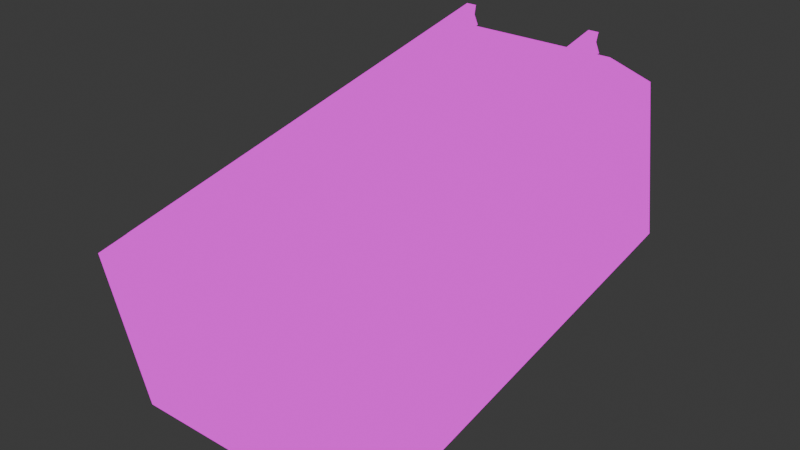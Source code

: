 # Source: track_incline.blend  (saved by Blender 4.2.66; exported with 4.5.12 LTS)
import bpy
from mathutils import Matrix  # noqa: F401  (used for matrix-valued properties, if any)

bpy.ops.wm.read_factory_settings(use_empty=True)
scene = bpy.context.scene
scene.name = 'Scene'

# ---- collections
col_collection = bpy.data.collections.new('Collection'); scene.collection.children.link(col_collection)

# ---- images (referenced by path relative to the original .blend; pixels are not part of the script)
import os
ASSET_DIR = os.environ.get("B2B_ASSET_DIR", "")  # directory of the original .blend (textures are referenced by path, not embedded)
HERE = os.path.dirname(os.path.abspath(__file__))  # packed textures are extracted next to this script under _unpacked/

def load_image(name, relpath, width, height, colorspace="sRGB"):
    """Load a texture the original file referenced (path relative to the .blend, or extracted next to this script)."""
    p = next((c for c in (os.path.join(HERE, relpath), os.path.join(ASSET_DIR, relpath)) if relpath and os.path.exists(c)), "")
    if p:
        img = bpy.data.images.load(p, check_existing=True)
        img.name = name
    else:  # same state as the original file: an image datablock whose file is absent (Cycles renders it pink)
        img = bpy.data.images.new(name, width, height)
        img.source = "FILE"
        img.filepath = "//" + (relpath or name)
    img.colorspace_settings.name = colorspace
    return img
img_trains_png = load_image('trains.png', 'trains.png', 1024, 1024, 'sRGB')

# ---- materials (node trees are filled in below, after node groups)
mat_track = bpy.data.materials.new('track')
mat_track.alpha_threshold = 0.0
mat_track.roughness = 0.5
mat_track.line_color = (0.0, 0.0, 0.0, 1.0)

# ---- material node trees
mat_track.use_nodes = True; mat_track.node_tree.nodes.clear()
_N = mat_track.node_tree.nodes; _L = mat_track.node_tree.links
n0 = _N.new('ShaderNodeOutputMaterial'); n0.name = 'Material Output'; n0.location = (300, 300)
n1 = _N.new('ShaderNodeEmission'); n1.name = 'Emission'; n1.location = (10, 300)
n2 = _N.new('ShaderNodeTexImage'); n2.name = 'Image Texture'; n2.location = (-280, 280)
n2.image = img_trains_png
n2.interpolation = 'Closest'
_L.new(n1.outputs[0], n0.inputs[0])
_L.new(n2.outputs[0], n1.inputs[0])
n0.is_active_output = True

# ---- world
world_world = bpy.data.worlds.new('World'); scene.world = world_world
world_world.use_nodes = True; world_world.node_tree.nodes.clear()
_N = world_world.node_tree.nodes; _L = world_world.node_tree.links
n0 = _N.new('ShaderNodeOutputWorld'); n0.name = 'World Output'; n0.location = (300, 300)
n1 = _N.new('ShaderNodeBackground'); n1.name = 'Background'; n1.location = (10, 300)
n1.inputs[0].default_value = (0.05088, 0.05088, 0.05088, 1.0)
_L.new(n1.outputs[0], n0.inputs[0])
n0.is_active_output = True
world_world.color = (0.05088, 0.05088, 0.05088)
world_world.sun_shadow_jitter_overblur = 0.0

# ---- meshes
me_cube_003 = bpy.data.meshes.new('Cube.003')
me_cube_003.from_pydata([(0.7445, 2.55, 0.05879), (0.7445, 2.55, 0.05879), (0.7445, 2.55, 0.05879), (0.7445, 2.55, 0.3088), (0.7445, 2.55, 0.3088), (0.7445, 2.55, 0.3088), (0.7445, -2.55, 0.05879), (0.7445, -2.55, 0.05879), (0.7445, -2.55, 0.05879), (0.7445, -2.55, 0.3088), (0.7445, -2.55, 0.3088), (0.7445, -2.55, 0.3088), (0.8695, 2.55, 0.05879), (0.8695, 2.55, 0.05879), (0.8695, 2.55, 0.05879), (0.8695, 2.55, 0.3088), (0.8695, 2.55, 0.3088), (0.8695, 2.55, 0.3088), (0.8695, -2.55, 0.05879), (0.8695, -2.55, 0.05879), (0.8695, -2.55, 0.05879), (0.8695, -2.55, 0.3088), (0.8695, -2.55, 0.3088), (0.8695, -2.55, 0.3088), (0.8366, 2.55, 0.1838), (0.8366, 2.55, 0.1838), (0.8366, 2.55, 0.1838), (0.8366, -2.55, 0.1838), (0.8366, -2.55, 0.1838), (0.8366, -2.55, 0.1838), (0.7775, -2.55, 0.1838), (0.7775, -2.55, 0.1838), (0.7775, -2.55, 0.1838), (0.7775, 2.55, 0.1838), (0.7775, 2.55, 0.1838), (0.7775, 2.55, 0.1838), (-1.0, -0.125, 0.0), (-1.0, -0.125, 0.0), (-1.0, -0.125, 0.0625), (-1.0, -0.125, 0.0625), (-1.0, -0.125, 0.0625), (-1.0, 0.125, 0.0), (-1.0, 0.125, 0.0), (-1.0, 0.125, 0.0625), (-1.0, 0.125, 0.0625), (-1.0, 0.125, 0.0625), (1.0, -0.125, 0.0), (1.0, -0.125, 0.0), (1.0, -0.125, 0.0625), (1.0, -0.125, 0.0625), (1.0, -0.125, 0.0625), (1.0, 0.125, 0.0), (1.0, 0.125, 0.0), (1.0, 0.125, 0.0625), (1.0, 0.125, 0.0625), (1.0, 0.125, 0.0625), (0.6871, 0.03162, 0.05942), (0.7701, 0.03162, 0.1528), (0.6871, 0.09412, 0.05942), (0.7701, 0.09412, 0.1528), (0.6871, -0.09248, 0.05942), (0.7701, -0.09248, 0.1528), (0.6871, -0.02998, 0.05942), (0.7701, -0.02998, 0.1528), (0.9353, -0.02998, 0.05942), (0.8522, -0.02998, 0.1528), (0.9353, -0.09248, 0.05942), (0.8522, -0.09248, 0.1528), (0.9353, 0.09412, 0.05942), (0.8522, 0.09412, 0.1528), (0.9353, 0.03162, 0.05942), (0.8522, 0.03162, 0.1528), (-0.9338, 0.03162, 0.05942), (-0.8507, 0.03162, 0.1528), (-0.9338, 0.09412, 0.05942), (-0.8507, 0.09412, 0.1528), (-0.9338, -0.09248, 0.05942), (-0.8507, -0.09248, 0.1528), (-0.9338, -0.02998, 0.05942), (-0.8507, -0.02998, 0.1528), (-0.6855, -0.02998, 0.05942), (-0.7686, -0.02998, 0.1528), (-0.6855, -0.09248, 0.05942), (-0.7686, -0.09248, 0.1528), (-0.6855, 0.09412, 0.05942), (-0.7686, 0.09412, 0.1528), (-0.6855, 0.03162, 0.05942), (-0.7686, 0.03162, 0.1528), (-0.8739, 2.55, 0.05879), (-0.8739, 2.55, 0.05879), (-0.8739, 2.55, 0.05879), (-0.8739, 2.55, 0.3088), (-0.8739, 2.55, 0.3088), (-0.8739, 2.55, 0.3088), (-0.8739, -2.55, 0.05879), (-0.8739, -2.55, 0.05879), (-0.8739, -2.55, 0.05879), (-0.8739, -2.55, 0.3088), (-0.8739, -2.55, 0.3088), (-0.8739, -2.55, 0.3088), (-0.7489, 2.55, 0.05879), (-0.7489, 2.55, 0.05879), (-0.7489, 2.55, 0.05879), (-0.7489, 2.55, 0.3088), (-0.7489, 2.55, 0.3088), (-0.7489, 2.55, 0.3088), (-0.7489, -2.55, 0.05879), (-0.7489, -2.55, 0.05879), (-0.7489, -2.55, 0.05879), (-0.7489, -2.55, 0.3088), (-0.7489, -2.55, 0.3088), (-0.7489, -2.55, 0.3088), (-0.7819, 2.55, 0.1838), (-0.7819, 2.55, 0.1838), (-0.7819, 2.55, 0.1838), (-0.7819, -2.55, 0.1838), (-0.7819, -2.55, 0.1838), (-0.7819, -2.55, 0.1838), (-0.841, -2.55, 0.1838), (-0.841, -2.55, 0.1838), (-0.841, -2.55, 0.1838), (-0.841, 2.55, 0.1838), (-0.841, 2.55, 0.1838), (-0.841, 2.55, 0.1838), (-1.0, 0.8738, 0.0), (-1.0, 0.8738, 0.0), (-1.0, 0.8738, 0.0625), (-1.0, 0.8738, 0.0625), (-1.0, 0.8738, 0.0625), (-1.0, 1.124, 0.0), (-1.0, 1.124, 0.0), (-1.0, 1.124, 0.0625), (-1.0, 1.124, 0.0625), (-1.0, 1.124, 0.0625), (1.0, 0.8738, 0.0), (1.0, 0.8738, 0.0), (1.0, 0.8738, 0.0625), (1.0, 0.8738, 0.0625), (1.0, 0.8738, 0.0625), (1.0, 1.124, 0.0), (1.0, 1.124, 0.0), (1.0, 1.124, 0.0625), (1.0, 1.124, 0.0625), (1.0, 1.124, 0.0625), (0.6871, 1.03, 0.05942), (0.7701, 1.03, 0.1528), (0.6871, 1.093, 0.05942), (0.7701, 1.093, 0.1528), (0.6871, 0.9063, 0.05942), (0.7701, 0.9063, 0.1528), (0.6871, 0.9688, 0.05942), (0.7701, 0.9688, 0.1528), (0.9353, 0.9688, 0.05942), (0.8522, 0.9688, 0.1528), (0.9353, 0.9063, 0.05942), (0.8522, 0.9063, 0.1528), (0.9353, 1.093, 0.05942), (0.8522, 1.093, 0.1528), (0.9353, 1.03, 0.05942), (0.8522, 1.03, 0.1528), (-0.9338, 1.03, 0.05942), (-0.8507, 1.03, 0.1528), (-0.9338, 1.093, 0.05942), (-0.8507, 1.093, 0.1528), (-0.9338, 0.9063, 0.05942), (-0.8507, 0.9063, 0.1528), (-0.9338, 0.9688, 0.05942), (-0.8507, 0.9688, 0.1528), (-0.6855, 0.9688, 0.05942), (-0.7686, 0.9688, 0.1528), (-0.6855, 0.9063, 0.05942), (-0.7686, 0.9063, 0.1528), (-0.6855, 1.093, 0.05942), (-0.7686, 1.093, 0.1528), (-0.6855, 1.03, 0.05942), (-0.7686, 1.03, 0.1528), (-1.0, 1.874, 0.0), (-1.0, 1.874, 0.0), (-1.0, 1.874, 0.0625), (-1.0, 1.874, 0.0625), (-1.0, 1.874, 0.0625), (-1.0, 2.124, 0.0), (-1.0, 2.124, 0.0), (-1.0, 2.124, 0.0625), (-1.0, 2.124, 0.0625), (-1.0, 2.124, 0.0625), (1.0, 1.874, 0.0), (1.0, 1.874, 0.0), (1.0, 1.874, 0.0625), (1.0, 1.874, 0.0625), (1.0, 1.874, 0.0625), (1.0, 2.124, 0.0), (1.0, 2.124, 0.0), (1.0, 2.124, 0.0625), (1.0, 2.124, 0.0625), (1.0, 2.124, 0.0625), (0.6871, 2.03, 0.05942), (0.7701, 2.03, 0.1528), (0.6871, 2.093, 0.05942), (0.7701, 2.093, 0.1528), (0.6871, 1.906, 0.05942), (0.7701, 1.906, 0.1528), (0.6871, 1.969, 0.05942), (0.7701, 1.969, 0.1528), (0.9353, 1.969, 0.05942), (0.8522, 1.969, 0.1528), (0.9353, 1.906, 0.05942), (0.8522, 1.906, 0.1528), (0.9353, 2.093, 0.05942), (0.8522, 2.093, 0.1528), (0.9353, 2.03, 0.05942), (0.8522, 2.03, 0.1528), (-0.9338, 2.03, 0.05942), (-0.8507, 2.03, 0.1528), (-0.9338, 2.093, 0.05942), (-0.8507, 2.093, 0.1528), (-0.9338, 1.906, 0.05942), (-0.8507, 1.906, 0.1528), (-0.9338, 1.969, 0.05942), (-0.8507, 1.969, 0.1528), (-0.6855, 1.969, 0.05942), (-0.7686, 1.969, 0.1528), (-0.6855, 1.906, 0.05942), (-0.7686, 1.906, 0.1528), (-0.6855, 2.093, 0.05942), (-0.7686, 2.093, 0.1528), (-0.6855, 2.03, 0.05942), (-0.7686, 2.03, 0.1528), (-1.0, -1.126, 0.0), (-1.0, -1.126, 0.0), (-1.0, -1.126, 0.0625), (-1.0, -1.126, 0.0625), (-1.0, -1.126, 0.0625), (-1.0, -0.8762, 0.0), (-1.0, -0.8762, 0.0), (-1.0, -0.8762, 0.0625), (-1.0, -0.8762, 0.0625), (-1.0, -0.8762, 0.0625), (1.0, -1.126, 0.0), (1.0, -1.126, 0.0), (1.0, -1.126, 0.0625), (1.0, -1.126, 0.0625), (1.0, -1.126, 0.0625), (1.0, -0.8762, 0.0), (1.0, -0.8762, 0.0), (1.0, -0.8762, 0.0625), (1.0, -0.8762, 0.0625), (1.0, -0.8762, 0.0625), (0.6871, -0.9696, 0.05942), (0.7701, -0.9696, 0.1528), (0.6871, -0.9071, 0.05942), (0.7701, -0.9071, 0.1528), (0.6871, -1.094, 0.05942), (0.7701, -1.094, 0.1528), (0.6871, -1.031, 0.05942), (0.7701, -1.031, 0.1528), (0.9353, -1.031, 0.05942), (0.8522, -1.031, 0.1528), (0.9353, -1.094, 0.05942), (0.8522, -1.094, 0.1528), (0.9353, -0.9071, 0.05942), (0.8522, -0.9071, 0.1528), (0.9353, -0.9696, 0.05942), (0.8522, -0.9696, 0.1528), (-0.9338, -0.9696, 0.05942), (-0.8507, -0.9696, 0.1528), (-0.9338, -0.9071, 0.05942), (-0.8507, -0.9071, 0.1528), (-0.9338, -1.094, 0.05942), (-0.8507, -1.094, 0.1528), (-0.9338, -1.031, 0.05942), (-0.8507, -1.031, 0.1528), (-0.6855, -1.031, 0.05942), (-0.7686, -1.031, 0.1528), (-0.6855, -1.094, 0.05942), (-0.7686, -1.094, 0.1528), (-0.6855, -0.9071, 0.05942), (-0.7686, -0.9071, 0.1528), (-0.6855, -0.9696, 0.05942), (-0.7686, -0.9696, 0.1528), (-1.0, -2.126, 0.0), (-1.0, -2.126, 0.0), (-1.0, -2.126, 0.0625), (-1.0, -2.126, 0.0625), (-1.0, -2.126, 0.0625), (-1.0, -1.876, 0.0), (-1.0, -1.876, 0.0), (-1.0, -1.876, 0.0625), (-1.0, -1.876, 0.0625), (-1.0, -1.876, 0.0625), (1.0, -2.126, 0.0), (1.0, -2.126, 0.0), (1.0, -2.126, 0.0625), (1.0, -2.126, 0.0625), (1.0, -2.126, 0.0625), (1.0, -1.876, 0.0), (1.0, -1.876, 0.0), (1.0, -1.876, 0.0625), (1.0, -1.876, 0.0625), (1.0, -1.876, 0.0625), (0.6871, -1.97, 0.05942), (0.7701, -1.97, 0.1528), (0.6871, -1.907, 0.05942), (0.7701, -1.907, 0.1528), (0.6871, -2.094, 0.05942), (0.7701, -2.094, 0.1528), (0.6871, -2.031, 0.05942), (0.7701, -2.031, 0.1528), (0.9353, -2.031, 0.05942), (0.8522, -2.031, 0.1528), (0.9353, -2.094, 0.05942), (0.8522, -2.094, 0.1528), (0.9353, -1.907, 0.05942), (0.8522, -1.907, 0.1528), (0.9353, -1.97, 0.05942), (0.8522, -1.97, 0.1528), (-0.9338, -1.97, 0.05942), (-0.8507, -1.97, 0.1528), (-0.9338, -1.907, 0.05942), (-0.8507, -1.907, 0.1528), (-0.9338, -2.094, 0.05942), (-0.8507, -2.094, 0.1528), (-0.9338, -2.031, 0.05942), (-0.8507, -2.031, 0.1528), (-0.6855, -2.031, 0.05942), (-0.7686, -2.031, 0.1528), (-0.6855, -2.094, 0.05942), (-0.7686, -2.094, 0.1528), (-0.6855, -1.907, 0.05942), (-0.7686, -1.907, 0.1528), (-0.6855, -1.97, 0.05942), (-0.7686, -1.97, 0.1528), (-1.485, 2.557, -2.149), (-1.0, 2.558, 0.03425), (-1.485, -2.559, -2.147), (-1.0, -2.558, 0.03669), (1.485, 2.557, -2.149), (1.0, 2.558, 0.03425), (1.485, -2.559, -2.147), (1.0, -2.558, 0.03669), (-1.485, 2.558, -0.1454), (-1.485, -2.559, -0.1429), (1.485, -2.559, -0.1429), (1.485, 2.558, -0.1454)], [], [(17, 26, 29, 23), (3, 33, 24, 15), (67, 66, 64, 65), (27, 18, 6, 30), (4, 16, 22, 10), (31, 8, 2, 34), (25, 14, 20, 28), (33, 0, 12, 24), (45, 42, 37, 40), (109, 115, 118, 97), (53, 51, 41, 43), (50, 47, 52, 55), (38, 36, 46, 48), (39, 49, 54, 44), (59, 58, 56, 57), (63, 62, 60, 61), (71, 70, 68, 69), (83, 82, 80, 81), (75, 74, 72, 73), (79, 78, 76, 77), (87, 86, 84, 85), (99, 120, 123, 93), (101, 89, 95, 107), (105, 114, 117, 111), (91, 121, 112, 103), (21, 27, 30, 9), (115, 106, 94, 118), (92, 104, 110, 98), (119, 96, 90, 122), (113, 102, 108, 116), (121, 88, 100, 112), (133, 130, 125, 128), (141, 139, 129, 131), (138, 135, 140, 143), (126, 124, 134, 136), (127, 137, 142, 132), (147, 146, 144, 145), (151, 150, 148, 149), (155, 154, 152, 153), (159, 158, 156, 157), (163, 162, 160, 161), (167, 166, 164, 165), (171, 170, 168, 169), (175, 174, 172, 173), (185, 182, 177, 180), (193, 191, 181, 183), (190, 187, 192, 195), (178, 176, 186, 188), (179, 189, 194, 184), (199, 198, 196, 197), (203, 202, 200, 201), (207, 206, 204, 205), (211, 210, 208, 209), (215, 214, 212, 213), (219, 218, 216, 217), (223, 222, 220, 221), (227, 226, 224, 225), (237, 234, 229, 232), (245, 243, 233, 235), (242, 239, 244, 247), (230, 228, 238, 240), (231, 241, 246, 236), (251, 250, 248, 249), (255, 254, 252, 253), (259, 258, 256, 257), (263, 262, 260, 261), (267, 266, 264, 265), (271, 270, 268, 269), (275, 274, 272, 273), (279, 278, 276, 277), (289, 286, 281, 284), (297, 295, 285, 287), (294, 291, 296, 299), (303, 302, 300, 301), (13, 1, 7, 19), (282, 280, 290, 292), (307, 306, 304, 305), (311, 310, 308, 309), (315, 314, 312, 313), (319, 318, 316, 317), (323, 322, 320, 321), (327, 326, 324, 325), (331, 330, 328, 329), (11, 32, 35, 5), (283, 293, 298, 288), (340, 333, 335, 341), (341, 335, 339, 342), (342, 339, 337, 343), (343, 337, 333, 340), (339, 335, 333, 337), (336, 343, 340, 332), (338, 342, 343, 336), (334, 341, 342, 338), (332, 340, 341, 334)])
_uv = me_cube_003.uv_layers.new(name='UVMap')
_uv.uv.foreach_set('vector', [0.04657, 0.9209, 0.04657, 0.9209, 0.04657, 0.9209, 0.04657, 0.9209, 0.04657, 0.9209, 0.04657, 0.9209, 0.04657, 0.9209, 0.04657, 0.9209, 0.04208, 0.9235, 0.04208, 0.9235, 0.04208, 0.9235, 0.04208, 0.9235, 0.04657, 0.9209, 0.04657, 0.9209, 0.04657, 0.9209, 0.04657, 0.9209, 0.0764, 0.9218, 0.0764, 0.9218, 0.0764, 0.9218, 0.0764, 0.9218, 0.07702, 0.9206, 0.07702, 0.9206, 0.07702, 0.9206, 0.07702, 0.9206, 0.07702, 0.9206, 0.07702, 0.9206, 0.07702, 0.9206, 0.07702, 0.9206, 0.04657, 0.9209, 0.04657, 0.9209, 0.04657, 0.9209, 0.04657, 0.9209, 0.0918, 0.959, 0.09375, 0.959, 0.09375, 0.9668, 0.0918, 0.9668, 0.04657, 0.9209, 0.04657, 0.9209, 0.04657, 0.9209, 0.04657, 0.9209, 0.03125, 0.959, 0.03125, 0.957, 0.09375, 0.957, 0.09375, 0.959, 0.0332, 0.9668, 0.03125, 0.9668, 0.03125, 0.959, 0.0332, 0.959, 0.09375, 0.9668, 0.09375, 0.9688, 0.03125, 0.9688, 0.03125, 0.9668, 0.09375, 0.9668, 0.03125, 0.9668, 0.03125, 0.959, 0.09375, 0.959, 0.04208, 0.9235, 0.04208, 0.9235, 0.04208, 0.9235, 0.04208, 0.9235, 0.04208, 0.9235, 0.04208, 0.9235, 0.04208, 0.9235, 0.04208, 0.9235, 0.04208, 0.9235, 0.04208, 0.9235, 0.04208, 0.9235, 0.04208, 0.9235, 0.04208, 0.9235, 0.04208, 0.9235, 0.04208, 0.9235, 0.04208, 0.9235, 0.04208, 0.9235, 0.04208, 0.9235, 0.04208, 0.9235, 0.04208, 0.9235, 0.04208, 0.9235, 0.04208, 0.9235, 0.04208, 0.9235, 0.04208, 0.9235, 0.04208, 0.9235, 0.04208, 0.9235, 0.04208, 0.9235, 0.04208, 0.9235, 0.04657, 0.9209, 0.04657, 0.9209, 0.04657, 0.9209, 0.04657, 0.9209, 0.04657, 0.9209, 0.04657, 0.9209, 0.04657, 0.9209, 0.04657, 0.9209, 0.04657, 0.9209, 0.04657, 0.9209, 0.04657, 0.9209, 0.04657, 0.9209, 0.04657, 0.9209, 0.04657, 0.9209, 0.04657, 0.9209, 0.04657, 0.9209, 0.04657, 0.9209, 0.04657, 0.9209, 0.04657, 0.9209, 0.04657, 0.9209, 0.04657, 0.9209, 0.04657, 0.9209, 0.04657, 0.9209, 0.04657, 0.9209, 0.0764, 0.9218, 0.0764, 0.9218, 0.0764, 0.9218, 0.0764, 0.9218, 0.07702, 0.9206, 0.07702, 0.9206, 0.07702, 0.9206, 0.07702, 0.9206, 0.07702, 0.9206, 0.07702, 0.9206, 0.07702, 0.9206, 0.07702, 0.9206, 0.04657, 0.9209, 0.04657, 0.9209, 0.04657, 0.9209, 0.04657, 0.9209, 0.0918, 0.959, 0.09375, 0.959, 0.09375, 0.9668, 0.0918, 0.9668, 0.03125, 0.959, 0.03125, 0.957, 0.09375, 0.957, 0.09375, 0.959, 0.0332, 0.9668, 0.03125, 0.9668, 0.03125, 0.959, 0.0332, 0.959, 0.09375, 0.9668, 0.09375, 0.9688, 0.03125, 0.9688, 0.03125, 0.9668, 0.09375, 0.9668, 0.03125, 0.9668, 0.03125, 0.959, 0.09375, 0.959, 0.04208, 0.9235, 0.04208, 0.9235, 0.04208, 0.9235, 0.04208, 0.9235, 0.04208, 0.9235, 0.04208, 0.9235, 0.04208, 0.9235, 0.04208, 0.9235, 0.04208, 0.9235, 0.04208, 0.9235, 0.04208, 0.9235, 0.04208, 0.9235, 0.04208, 0.9235, 0.04208, 0.9235, 0.04208, 0.9235, 0.04208, 0.9235, 0.04208, 0.9235, 0.04208, 0.9235, 0.04208, 0.9235, 0.04208, 0.9235, 0.04208, 0.9235, 0.04208, 0.9235, 0.04208, 0.9235, 0.04208, 0.9235, 0.04208, 0.9235, 0.04208, 0.9235, 0.04208, 0.9235, 0.04208, 0.9235, 0.04208, 0.9235, 0.04208, 0.9235, 0.04208, 0.9235, 0.04208, 0.9235, 0.0918, 0.959, 0.09375, 0.959, 0.09375, 0.9668, 0.0918, 0.9668, 0.03125, 0.959, 0.03125, 0.957, 0.09375, 0.957, 0.09375, 0.959, 0.0332, 0.9668, 0.03125, 0.9668, 0.03125, 0.959, 0.0332, 0.959, 0.09375, 0.9668, 0.09375, 0.9688, 0.03125, 0.9688, 0.03125, 0.9668, 0.09375, 0.9668, 0.03125, 0.9668, 0.03125, 0.959, 0.09375, 0.959, 0.04208, 0.9235, 0.04208, 0.9235, 0.04208, 0.9235, 0.04208, 0.9235, 0.04208, 0.9235, 0.04208, 0.9235, 0.04208, 0.9235, 0.04208, 0.9235, 0.04208, 0.9235, 0.04208, 0.9235, 0.04208, 0.9235, 0.04208, 0.9235, 0.04208, 0.9235, 0.04208, 0.9235, 0.04208, 0.9235, 0.04208, 0.9235, 0.04208, 0.9235, 0.04208, 0.9235, 0.04208, 0.9235, 0.04208, 0.9235, 0.04208, 0.9235, 0.04208, 0.9235, 0.04208, 0.9235, 0.04208, 0.9235, 0.04208, 0.9235, 0.04208, 0.9235, 0.04208, 0.9235, 0.04208, 0.9235, 0.04208, 0.9235, 0.04208, 0.9235, 0.04208, 0.9235, 0.04208, 0.9235, 0.0918, 0.959, 0.09375, 0.959, 0.09375, 0.9668, 0.0918, 0.9668, 0.03125, 0.959, 0.03125, 0.957, 0.09375, 0.957, 0.09375, 0.959, 0.0332, 0.9668, 0.03125, 0.9668, 0.03125, 0.959, 0.0332, 0.959, 0.09375, 0.9668, 0.09375, 0.9688, 0.03125, 0.9688, 0.03125, 0.9668, 0.09375, 0.9668, 0.03125, 0.9668, 0.03125, 0.959, 0.09375, 0.959, 0.04208, 0.9235, 0.04208, 0.9235, 0.04208, 0.9235, 0.04208, 0.9235, 0.04208, 0.9235, 0.04208, 0.9235, 0.04208, 0.9235, 0.04208, 0.9235, 0.04208, 0.9235, 0.04208, 0.9235, 0.04208, 0.9235, 0.04208, 0.9235, 0.04208, 0.9235, 0.04208, 0.9235, 0.04208, 0.9235, 0.04208, 0.9235, 0.04208, 0.9235, 0.04208, 0.9235, 0.04208, 0.9235, 0.04208, 0.9235, 0.04208, 0.9235, 0.04208, 0.9235, 0.04208, 0.9235, 0.04208, 0.9235, 0.04208, 0.9235, 0.04208, 0.9235, 0.04208, 0.9235, 0.04208, 0.9235, 0.04208, 0.9235, 0.04208, 0.9235, 0.04208, 0.9235, 0.04208, 0.9235, 0.0918, 0.959, 0.09375, 0.959, 0.09375, 0.9668, 0.0918, 0.9668, 0.03125, 0.959, 0.03125, 0.957, 0.09375, 0.957, 0.09375, 0.959, 0.0332, 0.9668, 0.03125, 0.9668, 0.03125, 0.959, 0.0332, 0.959, 0.04208, 0.9235, 0.04208, 0.9235, 0.04208, 0.9235, 0.04208, 0.9235, 0.04657, 0.9209, 0.04657, 0.9209, 0.04657, 0.9209, 0.04657, 0.9209, 0.09375, 0.9668, 0.09375, 0.9688, 0.03125, 0.9688, 0.03125, 0.9668, 0.04208, 0.9235, 0.04208, 0.9235, 0.04208, 0.9235, 0.04208, 0.9235, 0.04208, 0.9235, 0.04208, 0.9235, 0.04208, 0.9235, 0.04208, 0.9235, 0.04208, 0.9235, 0.04208, 0.9235, 0.04208, 0.9235, 0.04208, 0.9235, 0.04208, 0.9235, 0.04208, 0.9235, 0.04208, 0.9235, 0.04208, 0.9235, 0.04208, 0.9235, 0.04208, 0.9235, 0.04208, 0.9235, 0.04208, 0.9235, 0.04208, 0.9235, 0.04208, 0.9235, 0.04208, 0.9235, 0.04208, 0.9235, 0.04208, 0.9235, 0.04208, 0.9235, 0.04208, 0.9235, 0.04208, 0.9235, 0.04657, 0.9209, 0.04657, 0.9209, 0.04657, 0.9209, 0.04657, 0.9209, 0.09375, 0.9668, 0.03125, 0.9668, 0.03125, 0.959, 0.09375, 0.959, 0.2814, 0.8125, 0.2969, 0.8125, 0.2969, 0.9688, 0.2814, 0.9688, 0.3746, 0.8123, 0.3594, 0.8183, 0.2972, 0.8191, 0.282, 0.8125, 0.3748, 0.9688, 0.3594, 0.9688, 0.3594, 0.8125, 0.3748, 0.8125, 0.375, 0.8125, 0.3594, 0.8186, 0.2968, 0.8186, 0.2812, 0.8125, 0.2969, 0.8125, 0.3594, 0.8125, 0.3594, 0.9688, 0.2969, 0.9688, 0.3747, 0.7812, 0.3747, 0.8438, 0.2815, 0.8438, 0.2815, 0.7812, 0.3125, 0.7812, 0.375, 0.7812, 0.375, 0.9688, 0.3125, 0.9688, 0.3742, 0.7812, 0.3745, 0.8436, 0.282, 0.8437, 0.2815, 0.7812, 0.2812, 0.7812, 0.3438, 0.7812, 0.3438, 0.9688, 0.2812, 0.9688])
me_cube_003.materials.append(mat_track)
me_cube_003.update()
me_cube_003.normals_split_custom_set([tuple(v) for v in zip(*[iter([-0.967, -1.13e-08, 0.2549, -0.967, -1.13e-08, 0.2549, -0.967, -1.13e-08, 0.2549, -0.967, -1.13e-08, 0.2549, 0.0, -1.0, -6.476e-07, 0.0, -1.0, -6.476e-07, 0.0, -1.0, -6.476e-07, 0.0, -1.0, -6.476e-07, 0.7471, 0.0, 0.6648, 0.7471, 0.0, 0.6648, 0.7471, 0.0, 0.6648, 0.7471, 0.0, 0.6648, 0.0, 1.0, 6.476e-07, 0.0, 1.0, 6.476e-07, 0.0, 1.0, 6.476e-07, 0.0, 1.0, 6.476e-07, 0.0, 0.0, -1.0, 0.0, 0.0, -1.0, 0.0, 0.0, -1.0, 0.0, 0.0, -1.0, 0.967, 1.13e-08, -0.2549, 0.967, 1.13e-08, -0.2549, 0.967, 1.13e-08, -0.2549, 0.967, 1.13e-08, -0.2549, -0.967, 0.0, -0.2549, -0.967, 0.0, -0.2549, -0.967, 0.0, -0.2549, -0.967, 0.0, -0.2549, 0.0, -1.0, -6.476e-07, 0.0, -1.0, -6.476e-07, 0.0, -1.0, -6.476e-07, 0.0, -1.0, -6.476e-07, -1.0, 0.0, 0.0, -1.0, 0.0, 0.0, -1.0, 0.0, 0.0, -1.0, 0.0, 0.0, 0.0, 1.0, 6.476e-07, 0.0, 1.0, 6.476e-07, 0.0, 1.0, 6.476e-07, 0.0, 1.0, 6.476e-07, 0.0, 1.0, 0.0, 0.0, 1.0, 0.0, 0.0, 1.0, 0.0, 0.0, 1.0, 0.0, 1.0, 0.0, 0.0, 1.0, 0.0, 0.0, 1.0, 0.0, 0.0, 1.0, 0.0, 0.0, 0.0, -1.0, 0.0, 0.0, -1.0, 0.0, 0.0, -1.0, 0.0, 0.0, -1.0, 0.0, 0.0, 0.0, 1.0, 0.0, 0.0, 1.0, 0.0, 0.0, 1.0, 0.0, 0.0, 1.0, -0.7471, 0.0, 0.6648, -0.7471, 0.0, 0.6648, -0.7471, 0.0, 0.6648, -0.7471, 0.0, 0.6648, -0.7471, 0.0, 0.6648, -0.7471, 0.0, 0.6648, -0.7471, 0.0, 0.6648, -0.7471, 0.0, 0.6648, 0.7471, 0.0, 0.6648, 0.7471, 0.0, 0.6648, 0.7471, 0.0, 0.6648, 0.7471, 0.0, 0.6648, 0.7471, 0.0, 0.6648, 0.7471, 0.0, 0.6648, 0.7471, 0.0, 0.6648, 0.7471, 0.0, 0.6648, -0.7471, 0.0, 0.6647, -0.7471, 0.0, 0.6647, -0.7471, 0.0, 0.6647, -0.7471, 0.0, 0.6647, -0.7471, 0.0, 0.6647, -0.7471, 0.0, 0.6647, -0.7471, 0.0, 0.6647, -0.7471, 0.0, 0.6647, 0.7471, 0.0, 0.6648, 0.7471, 0.0, 0.6648, 0.7471, 0.0, 0.6648, 0.7471, 0.0, 0.6648, 0.967, -1.13e-08, 0.2549, 0.967, -1.13e-08, 0.2549, 0.967, -1.13e-08, 0.2549, 0.967, -1.13e-08, 0.2549, 0.0, -2.922e-09, 1.0, 0.0, -2.922e-09, 1.0, 0.0, -2.922e-09, 1.0, 0.0, -2.922e-09, 1.0, -0.967, 1.13e-08, 0.2549, -0.967, 1.13e-08, 0.2549, -0.967, 1.13e-08, 0.2549, -0.967, 1.13e-08, 0.2549, 0.0, -1.0, -6.476e-07, 0.0, -1.0, -6.476e-07, 0.0, -1.0, -6.476e-07, 0.0, -1.0, -6.476e-07, 0.0, 1.0, 6.476e-07, 0.0, 1.0, 6.476e-07, 0.0, 1.0, 6.476e-07, 0.0, 1.0, 6.476e-07, 0.0, 1.0, 6.476e-07, 0.0, 1.0, 6.476e-07, 0.0, 1.0, 6.476e-07, 0.0, 1.0, 6.476e-07, 0.0, 0.0, -1.0, 0.0, 0.0, -1.0, 0.0, 0.0, -1.0, 0.0, 0.0, -1.0, 0.967, 0.0, -0.2549, 0.967, 0.0, -0.2549, 0.967, 0.0, -0.2549, 0.967, 0.0, -0.2549, -0.967, 1.13e-08, -0.2549, -0.967, 1.13e-08, -0.2549, -0.967, 1.13e-08, -0.2549, -0.967, 1.13e-08, -0.2549, 0.0, -1.0, -6.476e-07, 0.0, -1.0, -6.476e-07, 0.0, -1.0, -6.476e-07, 0.0, -1.0, -6.476e-07, -1.0, 0.0, 0.0, -1.0, 0.0, 0.0, -1.0, 0.0, 0.0, -1.0, 0.0, 0.0, 0.0, 1.0, 0.0, 0.0, 1.0, 0.0, 0.0, 1.0, 0.0, 0.0, 1.0, 0.0, 1.0, 0.0, 0.0, 1.0, 0.0, 0.0, 1.0, 0.0, 0.0, 1.0, 0.0, 0.0, 0.0, -1.0, 0.0, 0.0, -1.0, 0.0, 0.0, -1.0, 0.0, 0.0, -1.0, 0.0, 0.0, 0.0, 1.0, 0.0, 0.0, 1.0, 0.0, 0.0, 1.0, 0.0, 0.0, 1.0, -0.7471, 0.0, 0.6648, -0.7471, 0.0, 0.6648, -0.7471, 0.0, 0.6648, -0.7471, 0.0, 0.6648, -0.7471, 0.0, 0.6648, -0.7471, 0.0, 0.6648, -0.7471, 0.0, 0.6648, -0.7471, 0.0, 0.6648, 0.7471, 0.0, 0.6648, 0.7471, 0.0, 0.6648, 0.7471, 0.0, 0.6648, 0.7471, 0.0, 0.6648, 0.7471, 0.0, 0.6648, 0.7471, 0.0, 0.6648, 0.7471, 0.0, 0.6648, 0.7471, 0.0, 0.6648, -0.7471, 0.0, 0.6647, -0.7471, 0.0, 0.6647, -0.7471, 0.0, 0.6647, -0.7471, 0.0, 0.6647, -0.7471, 0.0, 0.6647, -0.7471, 0.0, 0.6647, -0.7471, 0.0, 0.6647, -0.7471, 0.0, 0.6647, 0.7471, 0.0, 0.6648, 0.7471, 0.0, 0.6648, 0.7471, 0.0, 0.6648, 0.7471, 0.0, 0.6648, 0.7471, 0.0, 0.6648, 0.7471, 0.0, 0.6648, 0.7471, 0.0, 0.6648, 0.7471, 0.0, 0.6648, -1.0, 0.0, 0.0, -1.0, 0.0, 0.0, -1.0, 0.0, 0.0, -1.0, 0.0, 0.0, 0.0, 1.0, 0.0, 0.0, 1.0, 0.0, 0.0, 1.0, 0.0, 0.0, 1.0, 0.0, 1.0, 0.0, 0.0, 1.0, 0.0, 0.0, 1.0, 0.0, 0.0, 1.0, 0.0, 0.0, 0.0, -1.0, 0.0, 0.0, -1.0, 0.0, 0.0, -1.0, 0.0, 0.0, -1.0, 0.0, 0.0, 0.0, 1.0, 0.0, 0.0, 1.0, 0.0, 0.0, 1.0, 0.0, 0.0, 1.0, -0.7471, 0.0, 0.6648, -0.7471, 0.0, 0.6648, -0.7471, 0.0, 0.6648, -0.7471, 0.0, 0.6648, -0.7471, 0.0, 0.6647, -0.7471, 0.0, 0.6647, -0.7471, 0.0, 0.6647, -0.7471, 0.0, 0.6647, 0.7471, 0.0, 0.6647, 0.7471, 0.0, 0.6647, 0.7471, 0.0, 0.6647, 0.7471, 0.0, 0.6647, 0.7471, 0.0, 0.6648, 0.7471, 0.0, 0.6648, 0.7471, 0.0, 0.6648, 0.7471, 0.0, 0.6648, -0.7471, 0.0, 0.6647, -0.7471, 0.0, 0.6647, -0.7471, 0.0, 0.6647, -0.7471, 0.0, 0.6647, -0.7471, 0.0, 0.6647, -0.7471, 0.0, 0.6647, -0.7471, 0.0, 0.6647, -0.7471, 0.0, 0.6647, 0.7471, 0.0, 0.6647, 0.7471, 0.0, 0.6647, 0.7471, 0.0, 0.6647, 0.7471, 0.0, 0.6647, 0.7471, 0.0, 0.6648, 0.7471, 0.0, 0.6648, 0.7471, 0.0, 0.6648, 0.7471, 0.0, 0.6648, -1.0, 0.0, 0.0, -1.0, 0.0, 0.0, -1.0, 0.0, 0.0, -1.0, 0.0, 0.0, 0.0, 1.0, 0.0, 0.0, 1.0, 0.0, 0.0, 1.0, 0.0, 0.0, 1.0, 0.0, 1.0, 0.0, 0.0, 1.0, 0.0, 0.0, 1.0, 0.0, 0.0, 1.0, 0.0, 0.0, 0.0, -1.0, 0.0, 0.0, -1.0, 0.0, 0.0, -1.0, 0.0, 0.0, -1.0, 0.0, 0.0, 0.0, 1.0, 0.0, 0.0, 1.0, 0.0, 0.0, 1.0, 0.0, 0.0, 1.0, -0.7471, 0.0, 0.6648, -0.7471, 0.0, 0.6648, -0.7471, 0.0, 0.6648, -0.7471, 0.0, 0.6648, -0.7471, 0.0, 0.6648, -0.7471, 0.0, 0.6648, -0.7471, 0.0, 0.6648, -0.7471, 0.0, 0.6648, 0.7471, 0.0, 0.6648, 0.7471, 0.0, 0.6648, 0.7471, 0.0, 0.6648, 0.7471, 0.0, 0.6648, 0.7471, 0.0, 0.6648, 0.7471, 0.0, 0.6648, 0.7471, 0.0, 0.6648, 0.7471, 0.0, 0.6648, -0.7471, 0.0, 0.6647, -0.7471, 0.0, 0.6647, -0.7471, 0.0, 0.6647, -0.7471, 0.0, 0.6647, -0.7471, 0.0, 0.6647, -0.7471, 0.0, 0.6647, -0.7471, 0.0, 0.6647, -0.7471, 0.0, 0.6647, 0.7471, 0.0, 0.6648, 0.7471, 0.0, 0.6648, 0.7471, 0.0, 0.6648, 0.7471, 0.0, 0.6648, 0.7471, 0.0, 0.6648, 0.7471, 0.0, 0.6648, 0.7471, 0.0, 0.6648, 0.7471, 0.0, 0.6648, -1.0, 0.0, 0.0, -1.0, 0.0, 0.0, -1.0, 0.0, 0.0, -1.0, 0.0, 0.0, 0.0, 1.0, 0.0, 0.0, 1.0, 0.0, 0.0, 1.0, 0.0, 0.0, 1.0, 0.0, 1.0, 0.0, 0.0, 1.0, 0.0, 0.0, 1.0, 0.0, 0.0, 1.0, 0.0, 0.0, -0.7471, 0.0, 0.6647, -0.7471, 0.0, 0.6647, -0.7471, 0.0, 0.6647, -0.7471, 0.0, 0.6647, 0.0, -2.922e-09, 1.0, 0.0, -2.922e-09, 1.0, 0.0, -2.922e-09, 1.0, 0.0, -2.922e-09, 1.0, 0.0, -1.0, 0.0, 0.0, -1.0, 0.0, 0.0, -1.0, 0.0, 0.0, -1.0, 0.0, -0.7471, 0.0, 0.6647, -0.7471, 0.0, 0.6647, -0.7471, 0.0, 0.6647, -0.7471, 0.0, 0.6647, 0.7471, 0.0, 0.6647, 0.7471, 0.0, 0.6647, 0.7471, 0.0, 0.6647, 0.7471, 0.0, 0.6647, 0.7471, 0.0, 0.6647, 0.7471, 0.0, 0.6647, 0.7471, 0.0, 0.6647, 0.7471, 0.0, 0.6647, -0.7471, 0.0, 0.6647, -0.7471, 0.0, 0.6647, -0.7471, 0.0, 0.6647, -0.7471, 0.0, 0.6647, -0.7471, 0.0, 0.6647, -0.7471, 0.0, 0.6647, -0.7471, 0.0, 0.6647, -0.7471, 0.0, 0.6647, 0.7471, 0.0, 0.6647, 0.7471, 0.0, 0.6647, 0.7471, 0.0, 0.6647, 0.7471, 0.0, 0.6647, 0.7471, 0.0, 0.6647, 0.7471, 0.0, 0.6647, 0.7471, 0.0, 0.6647, 0.7471, 0.0, 0.6647, 0.967, 1.13e-08, 0.2549, 0.967, 1.13e-08, 0.2549, 0.967, 1.13e-08, 0.2549, 0.967, 1.13e-08, 0.2549, 0.0, 0.0, 1.0, 0.0, 0.0, 1.0, 0.0, 0.0, 1.0, 0.0, 0.0, 1.0, 0.3475, -0.0004481, -0.9377, 0.3475, -0.0004481, -0.9377, 0.3475, -0.0004481, -0.9377, 0.3475, -0.0004481, -0.9377, 0.0, 1.0, -0.0004779, 0.0, 1.0, -0.0004779, 0.0, 1.0, -0.0004779, 0.0, 1.0, -0.0004779, -0.3475, -0.0004481, -0.9377, -0.3475, -0.0004481, -0.9377, -0.3475, -0.0004481, -0.9377, -0.3475, -0.0004481, -0.9377, 0.0, -1.0, 0.0004776, 0.0, -1.0, 0.0004776, 0.0, -1.0, 0.0004776, 0.0, -1.0, 0.0004776, 0.0, -0.0004779, -1.0, 0.0, -0.0004779, -1.0, 0.0, -0.0004779, -1.0, 0.0, -0.0004779, -1.0, 0.0, -1.0, 0.0004779, 0.0, -1.0, 0.0004779, 0.0, -1.0, 0.0004779, 0.0, -1.0, 0.0004779, -1.0, 2.326e-08, 0.0, -1.0, 2.326e-08, 0.0, -1.0, 2.326e-08, 0.0, -1.0, 2.326e-08, 0.0, 0.0, 1.0, -0.0004778, 0.0, 1.0, -0.0004778, 0.0, 1.0, -0.0004778, 0.0, 1.0, -0.0004778, 1.0, 2.326e-08, 0.0, 1.0, 2.326e-08, 0.0, 1.0, 2.326e-08, 0.0, 1.0, 2.326e-08, 0.0])] * 3)])

# ---- objects
ob_track_incline = bpy.data.objects.new('track_incline', me_cube_003)

# ---- transforms, parenting, visibility, modifiers, constraints
ob_track_incline.location = (0.0, 0.0, 0.0)
ob_track_incline.rotation_mode = 'QUATERNION'
ob_track_incline.rotation_quaternion = (0.9952, 0.09835, 0.0, 0.0)

# ---- collection membership
scene.collection.objects.link(ob_track_incline)

# ---- scene / render settings (as saved in the file)
scene.frame_start = 1; scene.frame_end = 250; scene.frame_set(1)
scene.render.engine = 'BLENDER_EEVEE_NEXT'
bpy.context.view_layer.update()

# ---- added for rendering (the .blend has no active camera): camera
cam_auto = bpy.data.cameras.new('AutoCamera')
cam_auto.lens = 50.0
cam_auto.sensor_width = 36.0
cam_auto.clip_end = 1000.0
ob_auto_camera = bpy.data.objects.new('AutoCamera', cam_auto)
scene.collection.objects.link(ob_auto_camera)
ob_auto_camera.location = (6.58859, -7.7267, 4.36849)
ob_auto_camera.rotation_euler = (1.09748, -7.21219e-08, 0.694738)
scene.camera = ob_auto_camera
bpy.context.view_layer.update()
